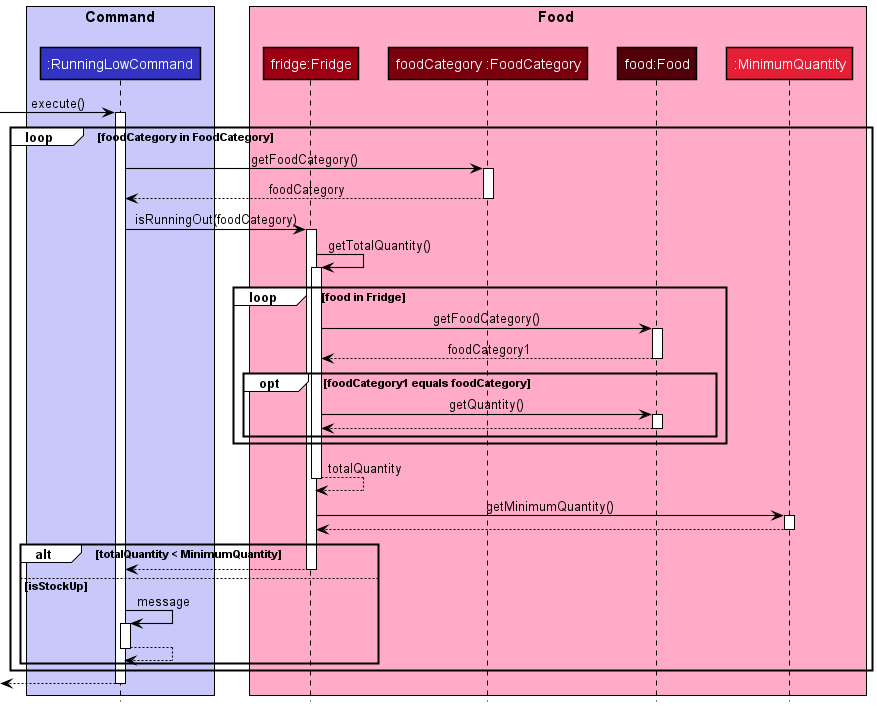

The diagram above was rendered by PlantUML. Its source (embedded in the PNG):
@startuml RunningLowSequenceDiagram
'https://plantuml.com/sequence-diagram
!include style.puml

box "Command\n" COMMAND_COLOR_T1
participant ":RunningLowCommand" as RunningLowCommand COMMAND_COLOR
end box

box Food FOOD_COLOR_T1
participant "fridge:Fridge" as Fridge FOOD_COLOR
participant "foodCategory :FoodCategory" as FoodCategory FOOD_COLOR_T3
participant "food:Food" as Food FOOD_COLOR_T4
participant ":MinimumQuantity" as MinimumQuantity FOOD_COLOR_T2
end box

autoactivate on

-> RunningLowCommand: execute()

loop foodCategory in FoodCategory
    RunningLowCommand -> FoodCategory: getFoodCategory()
    return foodCategory

    RunningLowCommand -> Fridge: isRunningOut(foodCategory)
    Fridge -> Fridge: getTotalQuantity()
    loop food in Fridge
        Fridge -> Food: getFoodCategory()
        return foodCategory1
        opt foodCategory1 equals foodCategory
            Fridge -> Food: getQuantity()
            return
        end
    end
    return totalQuantity
    
    Fridge -> MinimumQuantity: getMinimumQuantity()
    return

    alt totalQuantity < MinimumQuantity
        return
    else isStockUp
        RunningLowCommand -> RunningLowCommand: message
        return
    end
end
return
@enduml